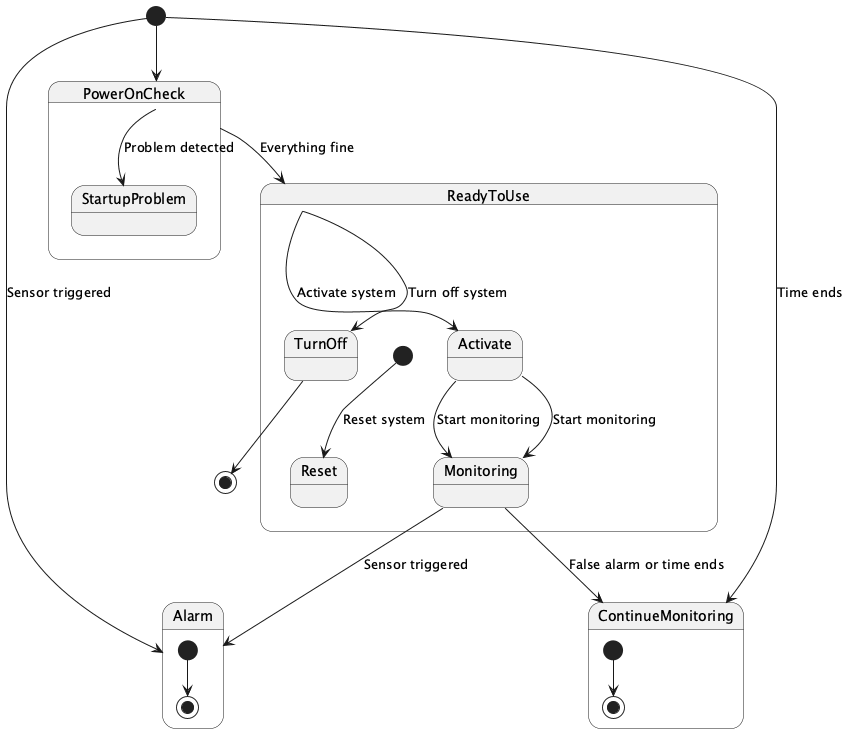

The diagram above was rendered by PlantUML. Its source (embedded in the PNG):
@startuml
[*] --> PowerOnCheck

state PowerOnCheck {
  PowerOnCheck --> StartupProblem : Problem detected
  PowerOnCheck --> ReadyToUse : Everything fine
}

state ReadyToUse {
  [*] --> Reset : Reset system
  ReadyToUse --> Activate : Activate system
  ReadyToUse --> TurnOff : Turn off system
  Activate --> Monitoring : Start monitoring
  Monitoring --> Alarm : Sensor triggered
  Monitoring --> ContinueMonitoring : False alarm or time ends
}

state Alarm {
  [*] --> [*]
}

state ContinueMonitoring {
  [*] --> [*]
}

[*] --> Alarm : Sensor triggered
[*] --> ContinueMonitoring : Time ends

Activate --> Monitoring : Start monitoring
TurnOff --> [*]

@enduml